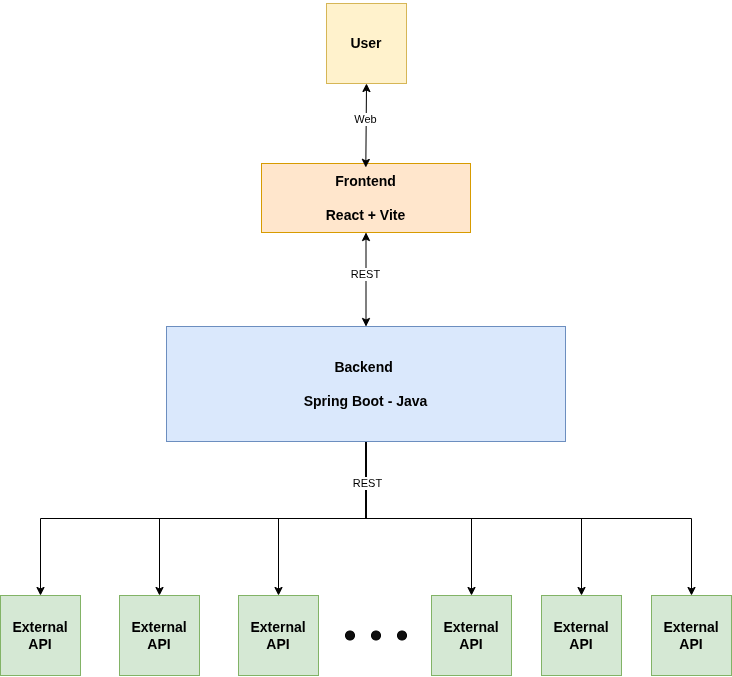

The diagram above was exported from draw.io. Its source (the exported page's mxGraphModel, read from the mxfile embedded in the PNG):
<mxGraphModel dx="2066" dy="831" grid="0" gridSize="10" guides="1" tooltips="1" connect="1" arrows="1" fold="1" page="1" pageScale="1" pageWidth="827" pageHeight="1169" math="0" shadow="0">
  <root>
    <mxCell id="0" />
    <mxCell id="1" parent="0" />
    <mxCell id="8j-r2Xo_dBzxvxMBtMyw-2" value="&lt;b&gt;&lt;font style=&quot;font-size: 14px;&quot;&gt;Frontend&lt;/font&gt;&lt;/b&gt;&lt;div&gt;&lt;b&gt;&lt;font style=&quot;font-size: 14px;&quot;&gt;&lt;br&gt;&lt;/font&gt;&lt;/b&gt;&lt;/div&gt;&lt;div&gt;&lt;b&gt;&lt;font style=&quot;font-size: 14px;&quot;&gt;React + Vite&lt;/font&gt;&lt;/b&gt;&lt;/div&gt;" style="rounded=0;whiteSpace=wrap;html=1;fillColor=#ffe6cc;strokeColor=#d79b00;" vertex="1" parent="1">
      <mxGeometry x="309" y="231" width="209" height="69" as="geometry" />
    </mxCell>
    <mxCell id="8j-r2Xo_dBzxvxMBtMyw-20" style="edgeStyle=orthogonalEdgeStyle;rounded=0;orthogonalLoop=1;jettySize=auto;html=1;exitX=0.5;exitY=1;exitDx=0;exitDy=0;" edge="1" parent="1" source="8j-r2Xo_dBzxvxMBtMyw-3" target="8j-r2Xo_dBzxvxMBtMyw-11">
      <mxGeometry relative="1" as="geometry">
        <Array as="points">
          <mxPoint x="414" y="586" />
          <mxPoint x="88" y="586" />
        </Array>
      </mxGeometry>
    </mxCell>
    <mxCell id="8j-r2Xo_dBzxvxMBtMyw-21" style="edgeStyle=orthogonalEdgeStyle;rounded=0;orthogonalLoop=1;jettySize=auto;html=1;exitX=0.5;exitY=1;exitDx=0;exitDy=0;entryX=0.5;entryY=0;entryDx=0;entryDy=0;" edge="1" parent="1" source="8j-r2Xo_dBzxvxMBtMyw-3" target="8j-r2Xo_dBzxvxMBtMyw-12">
      <mxGeometry relative="1" as="geometry" />
    </mxCell>
    <mxCell id="8j-r2Xo_dBzxvxMBtMyw-22" style="edgeStyle=orthogonalEdgeStyle;rounded=0;orthogonalLoop=1;jettySize=auto;html=1;exitX=0.5;exitY=1;exitDx=0;exitDy=0;" edge="1" parent="1" source="8j-r2Xo_dBzxvxMBtMyw-3" target="8j-r2Xo_dBzxvxMBtMyw-13">
      <mxGeometry relative="1" as="geometry" />
    </mxCell>
    <mxCell id="8j-r2Xo_dBzxvxMBtMyw-23" style="edgeStyle=orthogonalEdgeStyle;rounded=0;orthogonalLoop=1;jettySize=auto;html=1;exitX=0.5;exitY=1;exitDx=0;exitDy=0;entryX=0.5;entryY=0;entryDx=0;entryDy=0;" edge="1" parent="1" source="8j-r2Xo_dBzxvxMBtMyw-3" target="8j-r2Xo_dBzxvxMBtMyw-17">
      <mxGeometry relative="1" as="geometry" />
    </mxCell>
    <mxCell id="8j-r2Xo_dBzxvxMBtMyw-24" style="edgeStyle=orthogonalEdgeStyle;rounded=0;orthogonalLoop=1;jettySize=auto;html=1;exitX=0.5;exitY=1;exitDx=0;exitDy=0;" edge="1" parent="1" source="8j-r2Xo_dBzxvxMBtMyw-3" target="8j-r2Xo_dBzxvxMBtMyw-18">
      <mxGeometry relative="1" as="geometry" />
    </mxCell>
    <mxCell id="8j-r2Xo_dBzxvxMBtMyw-25" style="edgeStyle=orthogonalEdgeStyle;rounded=0;orthogonalLoop=1;jettySize=auto;html=1;exitX=0.5;exitY=1;exitDx=0;exitDy=0;" edge="1" parent="1" source="8j-r2Xo_dBzxvxMBtMyw-3" target="8j-r2Xo_dBzxvxMBtMyw-19">
      <mxGeometry relative="1" as="geometry" />
    </mxCell>
    <mxCell id="8j-r2Xo_dBzxvxMBtMyw-30" value="REST" style="edgeLabel;html=1;align=center;verticalAlign=middle;resizable=0;points=[];" vertex="1" connectable="0" parent="8j-r2Xo_dBzxvxMBtMyw-25">
      <mxGeometry x="-0.829" y="1" relative="1" as="geometry">
        <mxPoint as="offset" />
      </mxGeometry>
    </mxCell>
    <mxCell id="8j-r2Xo_dBzxvxMBtMyw-3" value="&lt;b&gt;&lt;font style=&quot;font-size: 14px;&quot;&gt;Backend&amp;nbsp;&lt;/font&gt;&lt;/b&gt;&lt;div&gt;&lt;b&gt;&lt;font style=&quot;font-size: 14px;&quot;&gt;&lt;br&gt;&lt;/font&gt;&lt;/b&gt;&lt;/div&gt;&lt;div&gt;&lt;b&gt;&lt;font style=&quot;font-size: 14px;&quot;&gt;Spring Boot - Java&lt;/font&gt;&lt;/b&gt;&lt;/div&gt;" style="rounded=0;whiteSpace=wrap;html=1;fillColor=#dae8fc;strokeColor=#6c8ebf;" vertex="1" parent="1">
      <mxGeometry x="214" y="394" width="399" height="115" as="geometry" />
    </mxCell>
    <mxCell id="8j-r2Xo_dBzxvxMBtMyw-8" value="" style="endArrow=classic;startArrow=classic;html=1;rounded=0;entryX=0.5;entryY=1;entryDx=0;entryDy=0;exitX=0.5;exitY=0;exitDx=0;exitDy=0;" edge="1" parent="1" source="8j-r2Xo_dBzxvxMBtMyw-3" target="8j-r2Xo_dBzxvxMBtMyw-2">
      <mxGeometry width="50" height="50" relative="1" as="geometry">
        <mxPoint x="388" y="447" as="sourcePoint" />
        <mxPoint x="438" y="397" as="targetPoint" />
      </mxGeometry>
    </mxCell>
    <mxCell id="8j-r2Xo_dBzxvxMBtMyw-29" value="REST" style="edgeLabel;html=1;align=center;verticalAlign=middle;resizable=0;points=[];" vertex="1" connectable="0" parent="8j-r2Xo_dBzxvxMBtMyw-8">
      <mxGeometry x="0.1277" y="2" relative="1" as="geometry">
        <mxPoint x="1" as="offset" />
      </mxGeometry>
    </mxCell>
    <mxCell id="8j-r2Xo_dBzxvxMBtMyw-10" value="" style="endArrow=classic;startArrow=classic;html=1;rounded=0;entryX=0.5;entryY=1;entryDx=0;entryDy=0;exitX=0.468;exitY=0.057;exitDx=0;exitDy=0;exitPerimeter=0;" edge="1" parent="1" source="8j-r2Xo_dBzxvxMBtMyw-27">
      <mxGeometry width="50" height="50" relative="1" as="geometry">
        <mxPoint x="413.3119999999999" y="234.933" as="sourcePoint" />
        <mxPoint x="412" y="104" as="targetPoint" />
      </mxGeometry>
    </mxCell>
    <mxCell id="8j-r2Xo_dBzxvxMBtMyw-11" value="&lt;font style=&quot;font-size: 14px;&quot;&gt;&lt;b&gt;External API&lt;/b&gt;&lt;/font&gt;" style="whiteSpace=wrap;html=1;aspect=fixed;fillColor=#d5e8d4;strokeColor=#82b366;" vertex="1" parent="1">
      <mxGeometry x="48" y="663" width="80" height="80" as="geometry" />
    </mxCell>
    <mxCell id="8j-r2Xo_dBzxvxMBtMyw-12" value="&lt;b style=&quot;font-size: 14px;&quot;&gt;External API&lt;/b&gt;" style="whiteSpace=wrap;html=1;aspect=fixed;fillColor=#d5e8d4;strokeColor=#82b366;" vertex="1" parent="1">
      <mxGeometry x="167" y="663" width="80" height="80" as="geometry" />
    </mxCell>
    <mxCell id="8j-r2Xo_dBzxvxMBtMyw-13" value="&lt;b style=&quot;font-size: 14px;&quot;&gt;External API&lt;/b&gt;" style="whiteSpace=wrap;html=1;aspect=fixed;fillColor=#d5e8d4;strokeColor=#82b366;" vertex="1" parent="1">
      <mxGeometry x="286" y="663" width="80" height="80" as="geometry" />
    </mxCell>
    <mxCell id="8j-r2Xo_dBzxvxMBtMyw-14" value="" style="ellipse;whiteSpace=wrap;html=1;aspect=fixed;fillColor=#0E0E0E;" vertex="1" parent="1">
      <mxGeometry x="393" y="698.5" width="9" height="9" as="geometry" />
    </mxCell>
    <mxCell id="8j-r2Xo_dBzxvxMBtMyw-15" value="" style="ellipse;whiteSpace=wrap;html=1;aspect=fixed;fillColor=#0E0E0E;" vertex="1" parent="1">
      <mxGeometry x="419" y="698.5" width="9" height="9" as="geometry" />
    </mxCell>
    <mxCell id="8j-r2Xo_dBzxvxMBtMyw-16" value="" style="ellipse;whiteSpace=wrap;html=1;aspect=fixed;fillColor=#0E0E0E;" vertex="1" parent="1">
      <mxGeometry x="445" y="698.5" width="9" height="9" as="geometry" />
    </mxCell>
    <mxCell id="8j-r2Xo_dBzxvxMBtMyw-17" value="&lt;b style=&quot;font-size: 14px;&quot;&gt;External API&lt;/b&gt;" style="whiteSpace=wrap;html=1;aspect=fixed;fillColor=#d5e8d4;strokeColor=#82b366;" vertex="1" parent="1">
      <mxGeometry x="479" y="663" width="80" height="80" as="geometry" />
    </mxCell>
    <mxCell id="8j-r2Xo_dBzxvxMBtMyw-18" value="&lt;b style=&quot;font-size: 14px;&quot;&gt;External API&lt;/b&gt;" style="whiteSpace=wrap;html=1;aspect=fixed;fillColor=#d5e8d4;strokeColor=#82b366;" vertex="1" parent="1">
      <mxGeometry x="589" y="663" width="80" height="80" as="geometry" />
    </mxCell>
    <mxCell id="8j-r2Xo_dBzxvxMBtMyw-19" value="&lt;b style=&quot;font-size: 14px;&quot;&gt;External API&lt;/b&gt;" style="whiteSpace=wrap;html=1;aspect=fixed;fillColor=#d5e8d4;strokeColor=#82b366;" vertex="1" parent="1">
      <mxGeometry x="699" y="663" width="80" height="80" as="geometry" />
    </mxCell>
    <mxCell id="8j-r2Xo_dBzxvxMBtMyw-28" value="" style="endArrow=classic;startArrow=classic;html=1;rounded=0;entryX=0.5;entryY=1;entryDx=0;entryDy=0;exitX=0.468;exitY=0.057;exitDx=0;exitDy=0;exitPerimeter=0;" edge="1" parent="1" target="8j-r2Xo_dBzxvxMBtMyw-27">
      <mxGeometry width="50" height="50" relative="1" as="geometry">
        <mxPoint x="413.3119999999999" y="234.933" as="sourcePoint" />
        <mxPoint x="412" y="104" as="targetPoint" />
      </mxGeometry>
    </mxCell>
    <mxCell id="8j-r2Xo_dBzxvxMBtMyw-31" value="Web" style="edgeLabel;html=1;align=center;verticalAlign=middle;resizable=0;points=[];" vertex="1" connectable="0" parent="8j-r2Xo_dBzxvxMBtMyw-28">
      <mxGeometry x="0.142" y="1" relative="1" as="geometry">
        <mxPoint as="offset" />
      </mxGeometry>
    </mxCell>
    <mxCell id="8j-r2Xo_dBzxvxMBtMyw-27" value="&lt;b&gt;&lt;font style=&quot;font-size: 14px;&quot;&gt;User&lt;/font&gt;&lt;/b&gt;" style="whiteSpace=wrap;html=1;aspect=fixed;fillColor=#fff2cc;strokeColor=#d6b656;" vertex="1" parent="1">
      <mxGeometry x="374" y="71" width="80" height="80" as="geometry" />
    </mxCell>
  </root>
</mxGraphModel>